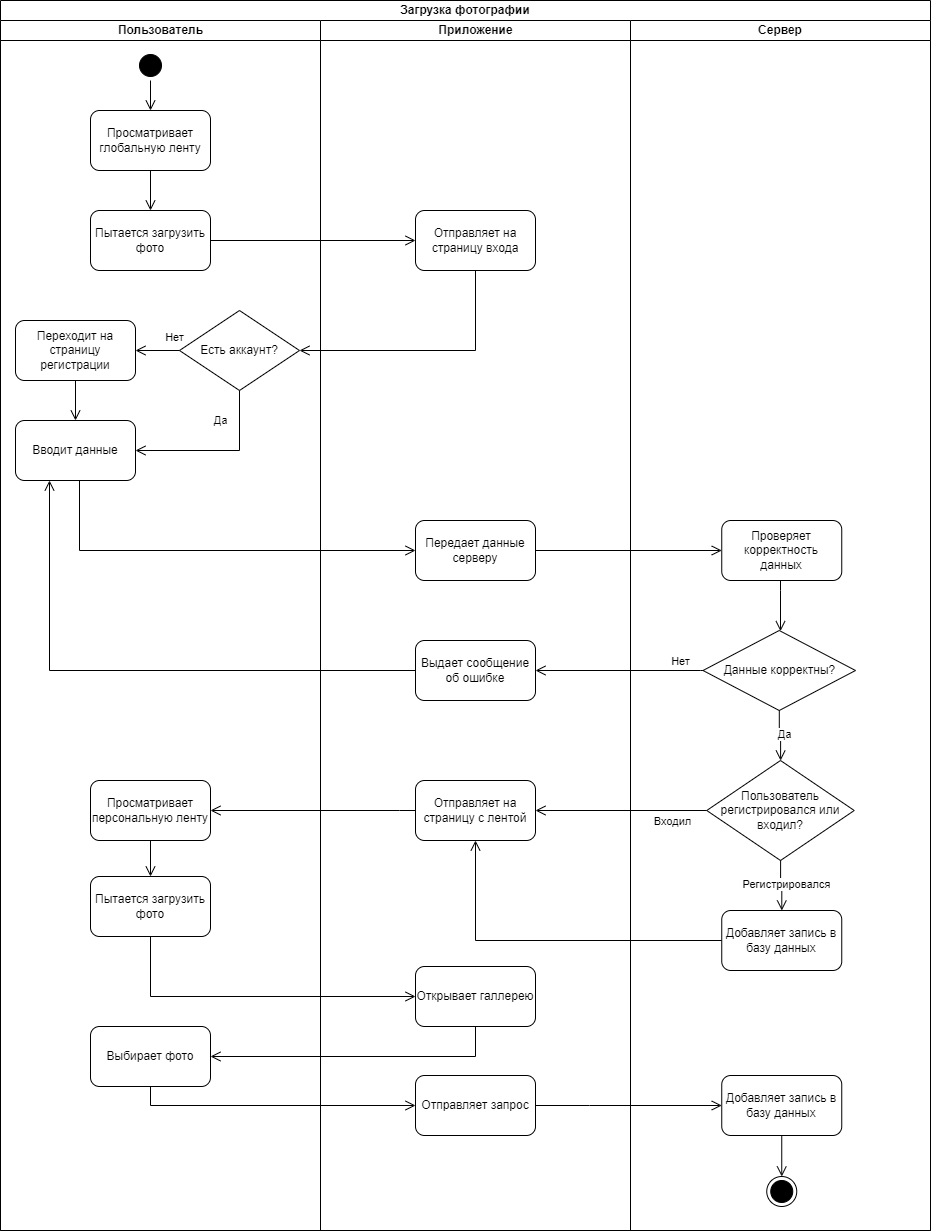

The diagram above was exported from draw.io. Its source (the exported page's mxGraphModel, read from the mxfile embedded in the PNG):
<mxGraphModel dx="1434" dy="739" grid="1" gridSize="10" guides="1" tooltips="1" connect="1" arrows="1" fold="1" page="1" pageScale="1" pageWidth="827" pageHeight="1169" background="#ffffff" math="0" shadow="0">
  <root>
    <mxCell id="0" />
    <mxCell id="1" parent="0" />
    <mxCell id="gsJxznf1muDMpUowtfuh-1" value="Загрузка фотографии" style="swimlane;html=1;childLayout=stackLayout;resizeParent=1;resizeParentMax=0;startSize=20;whiteSpace=wrap;" parent="1" vertex="1">
      <mxGeometry x="311" y="34" width="930" height="1230" as="geometry" />
    </mxCell>
    <mxCell id="gsJxznf1muDMpUowtfuh-11" value="" style="edgeStyle=orthogonalEdgeStyle;html=1;verticalAlign=bottom;endArrow=open;endSize=8;strokeColor=#000000;rounded=0;" parent="gsJxznf1muDMpUowtfuh-1" source="gsJxznf1muDMpUowtfuh-8" target="gsJxznf1muDMpUowtfuh-10" edge="1">
      <mxGeometry relative="1" as="geometry">
        <mxPoint x="239.95652173913072" y="210" as="targetPoint" />
        <mxPoint x="155" y="149.9565217391305" as="sourcePoint" />
      </mxGeometry>
    </mxCell>
    <mxCell id="gsJxznf1muDMpUowtfuh-62" value="" style="edgeStyle=orthogonalEdgeStyle;html=1;verticalAlign=bottom;endArrow=open;endSize=8;strokeColor=#000000;rounded=0;" parent="gsJxznf1muDMpUowtfuh-1" source="gsJxznf1muDMpUowtfuh-14" target="gsJxznf1muDMpUowtfuh-59" edge="1">
      <mxGeometry relative="1" as="geometry">
        <mxPoint x="410" y="430" as="targetPoint" />
        <mxPoint x="410" y="390" as="sourcePoint" />
        <Array as="points">
          <mxPoint x="79" y="550" />
        </Array>
      </mxGeometry>
    </mxCell>
    <mxCell id="gsJxznf1muDMpUowtfuh-63" value="" style="edgeStyle=orthogonalEdgeStyle;html=1;verticalAlign=bottom;endArrow=open;endSize=8;strokeColor=#000000;rounded=0;" parent="gsJxznf1muDMpUowtfuh-1" source="gsJxznf1muDMpUowtfuh-59" target="gsJxznf1muDMpUowtfuh-60" edge="1">
      <mxGeometry relative="1" as="geometry">
        <mxPoint x="800" y="550" as="targetPoint" />
        <mxPoint x="830" y="600" as="sourcePoint" />
        <Array as="points" />
      </mxGeometry>
    </mxCell>
    <mxCell id="gsJxznf1muDMpUowtfuh-65" value="" style="edgeStyle=orthogonalEdgeStyle;html=1;verticalAlign=bottom;endArrow=open;endSize=8;strokeColor=#000000;rounded=0;" parent="gsJxznf1muDMpUowtfuh-1" source="gsJxznf1muDMpUowtfuh-61" target="gsJxznf1muDMpUowtfuh-67" edge="1">
      <mxGeometry relative="1" as="geometry">
        <mxPoint x="470" y="360" as="targetPoint" />
        <mxPoint x="680" y="650" as="sourcePoint" />
        <Array as="points">
          <mxPoint x="700" y="670" />
          <mxPoint x="700" y="670" />
        </Array>
      </mxGeometry>
    </mxCell>
    <mxCell id="gsJxznf1muDMpUowtfuh-66" value="Нет" style="edgeLabel;html=1;align=center;verticalAlign=middle;resizable=0;points=[];" parent="gsJxznf1muDMpUowtfuh-65" vertex="1" connectable="0">
      <mxGeometry x="-0.346" y="1" relative="1" as="geometry">
        <mxPoint x="32" y="-11" as="offset" />
      </mxGeometry>
    </mxCell>
    <mxCell id="gsJxznf1muDMpUowtfuh-2" value="Пользователь" style="swimlane;html=1;startSize=20;" parent="gsJxznf1muDMpUowtfuh-1" vertex="1">
      <mxGeometry y="20" width="320" height="1210" as="geometry" />
    </mxCell>
    <mxCell id="gsJxznf1muDMpUowtfuh-5" value="" style="ellipse;html=1;shape=startState;fillColor=#000000;strokeColor=#000000;" parent="gsJxznf1muDMpUowtfuh-2" vertex="1">
      <mxGeometry x="135" y="30" width="30" height="30" as="geometry" />
    </mxCell>
    <mxCell id="gsJxznf1muDMpUowtfuh-6" value="" style="edgeStyle=orthogonalEdgeStyle;html=1;verticalAlign=bottom;endArrow=open;endSize=8;strokeColor=#000000;rounded=0;" parent="gsJxznf1muDMpUowtfuh-2" source="gsJxznf1muDMpUowtfuh-5" target="gsJxznf1muDMpUowtfuh-7" edge="1">
      <mxGeometry relative="1" as="geometry">
        <mxPoint x="60" y="110" as="targetPoint" />
      </mxGeometry>
    </mxCell>
    <mxCell id="gsJxznf1muDMpUowtfuh-7" value="Просматривает глобальную ленту" style="rounded=1;whiteSpace=wrap;html=1;strokeColor=#000000;" parent="gsJxznf1muDMpUowtfuh-2" vertex="1">
      <mxGeometry x="90" y="90" width="120" height="60" as="geometry" />
    </mxCell>
    <mxCell id="gsJxznf1muDMpUowtfuh-8" value="Пытается загрузить фото" style="rounded=1;whiteSpace=wrap;html=1;strokeColor=#000000;" parent="gsJxznf1muDMpUowtfuh-2" vertex="1">
      <mxGeometry x="90" y="190" width="120" height="60" as="geometry" />
    </mxCell>
    <mxCell id="gsJxznf1muDMpUowtfuh-9" value="" style="edgeStyle=orthogonalEdgeStyle;html=1;verticalAlign=bottom;endArrow=open;endSize=8;strokeColor=#000000;rounded=0;" parent="gsJxznf1muDMpUowtfuh-2" source="gsJxznf1muDMpUowtfuh-7" target="gsJxznf1muDMpUowtfuh-8" edge="1">
      <mxGeometry relative="1" as="geometry">
        <mxPoint x="95" y="100" as="targetPoint" />
        <mxPoint x="95" y="70" as="sourcePoint" />
      </mxGeometry>
    </mxCell>
    <mxCell id="gsJxznf1muDMpUowtfuh-14" value="Вводит данные" style="rounded=1;whiteSpace=wrap;html=1;strokeColor=#000000;" parent="gsJxznf1muDMpUowtfuh-2" vertex="1">
      <mxGeometry x="15" y="400" width="120" height="60" as="geometry" />
    </mxCell>
    <mxCell id="gsJxznf1muDMpUowtfuh-16" value="Переходит на страницу регистрации" style="rounded=1;whiteSpace=wrap;html=1;strokeColor=#000000;" parent="gsJxznf1muDMpUowtfuh-2" vertex="1">
      <mxGeometry x="15" y="300" width="120" height="60" as="geometry" />
    </mxCell>
    <mxCell id="gsJxznf1muDMpUowtfuh-17" value="Просматривает персональную ленту" style="rounded=1;whiteSpace=wrap;html=1;strokeColor=#000000;" parent="gsJxznf1muDMpUowtfuh-2" vertex="1">
      <mxGeometry x="90" y="760" width="120" height="60" as="geometry" />
    </mxCell>
    <mxCell id="gsJxznf1muDMpUowtfuh-24" value="" style="edgeStyle=orthogonalEdgeStyle;html=1;verticalAlign=bottom;endArrow=open;endSize=8;strokeColor=#000000;rounded=0;" parent="gsJxznf1muDMpUowtfuh-2" source="gsJxznf1muDMpUowtfuh-16" target="gsJxznf1muDMpUowtfuh-14" edge="1">
      <mxGeometry relative="1" as="geometry">
        <mxPoint x="470" y="330" as="targetPoint" />
        <mxPoint x="520" y="400" as="sourcePoint" />
        <Array as="points" />
      </mxGeometry>
    </mxCell>
    <mxCell id="gsJxznf1muDMpUowtfuh-45" value="Выбирает фото" style="rounded=1;whiteSpace=wrap;html=1;strokeColor=#000000;" parent="gsJxznf1muDMpUowtfuh-2" vertex="1">
      <mxGeometry x="90" y="1006" width="120" height="60" as="geometry" />
    </mxCell>
    <mxCell id="gsJxznf1muDMpUowtfuh-81" value="Пытается загрузить фото" style="rounded=1;whiteSpace=wrap;html=1;strokeColor=#000000;" parent="gsJxznf1muDMpUowtfuh-2" vertex="1">
      <mxGeometry x="90" y="856" width="120" height="60" as="geometry" />
    </mxCell>
    <mxCell id="gsJxznf1muDMpUowtfuh-82" value="" style="edgeStyle=orthogonalEdgeStyle;html=1;verticalAlign=bottom;endArrow=open;endSize=8;strokeColor=#000000;rounded=0;" parent="gsJxznf1muDMpUowtfuh-2" source="gsJxznf1muDMpUowtfuh-17" target="gsJxznf1muDMpUowtfuh-81" edge="1">
      <mxGeometry relative="1" as="geometry">
        <mxPoint x="220" y="800" as="targetPoint" />
        <mxPoint x="425" y="800" as="sourcePoint" />
        <Array as="points" />
      </mxGeometry>
    </mxCell>
    <mxCell id="gsJxznf1muDMpUowtfuh-15" value="Есть аккаунт?" style="rhombus;whiteSpace=wrap;html=1;strokeColor=#000000;" parent="gsJxznf1muDMpUowtfuh-2" vertex="1">
      <mxGeometry x="179" y="290" width="120" height="80" as="geometry" />
    </mxCell>
    <mxCell id="gsJxznf1muDMpUowtfuh-22" value="" style="edgeStyle=orthogonalEdgeStyle;html=1;verticalAlign=bottom;endArrow=open;endSize=8;strokeColor=#000000;rounded=0;" parent="gsJxznf1muDMpUowtfuh-2" source="gsJxznf1muDMpUowtfuh-15" target="gsJxznf1muDMpUowtfuh-16" edge="1">
      <mxGeometry relative="1" as="geometry">
        <mxPoint x="450" y="310" as="targetPoint" />
        <mxPoint x="500" y="310" as="sourcePoint" />
        <Array as="points" />
      </mxGeometry>
    </mxCell>
    <mxCell id="gsJxznf1muDMpUowtfuh-80" value="Нет" style="edgeLabel;html=1;align=center;verticalAlign=middle;resizable=0;points=[];" parent="gsJxznf1muDMpUowtfuh-22" vertex="1" connectable="0">
      <mxGeometry x="-0.2376" y="-1" relative="1" as="geometry">
        <mxPoint x="11" y="-13" as="offset" />
      </mxGeometry>
    </mxCell>
    <mxCell id="gsJxznf1muDMpUowtfuh-21" value="" style="edgeStyle=orthogonalEdgeStyle;html=1;verticalAlign=bottom;endArrow=open;endSize=8;strokeColor=#000000;rounded=0;" parent="gsJxznf1muDMpUowtfuh-2" source="gsJxznf1muDMpUowtfuh-15" target="gsJxznf1muDMpUowtfuh-14" edge="1">
      <mxGeometry relative="1" as="geometry">
        <mxPoint x="240.0588235294117" y="190" as="targetPoint" />
        <mxPoint x="155" y="130" as="sourcePoint" />
        <Array as="points">
          <mxPoint x="239" y="430" />
        </Array>
      </mxGeometry>
    </mxCell>
    <mxCell id="gsJxznf1muDMpUowtfuh-42" value="Да" style="edgeLabel;html=1;align=center;verticalAlign=middle;resizable=0;points=[];" parent="gsJxznf1muDMpUowtfuh-21" vertex="1" connectable="0">
      <mxGeometry x="-0.6619" y="-5" relative="1" as="geometry">
        <mxPoint x="-15" y="1" as="offset" />
      </mxGeometry>
    </mxCell>
    <mxCell id="gsJxznf1muDMpUowtfuh-3" value="Приложение" style="swimlane;html=1;startSize=20;" parent="gsJxznf1muDMpUowtfuh-1" vertex="1">
      <mxGeometry x="320" y="20" width="310" height="1210" as="geometry" />
    </mxCell>
    <mxCell id="gsJxznf1muDMpUowtfuh-10" value="Отправляет на страницу входа" style="rounded=1;whiteSpace=wrap;html=1;strokeColor=#000000;" parent="gsJxznf1muDMpUowtfuh-3" vertex="1">
      <mxGeometry x="95" y="190" width="120" height="60" as="geometry" />
    </mxCell>
    <mxCell id="gsJxznf1muDMpUowtfuh-59" value="Передает данные серверу" style="rounded=1;whiteSpace=wrap;html=1;strokeColor=#000000;" parent="gsJxznf1muDMpUowtfuh-3" vertex="1">
      <mxGeometry x="95" y="500" width="120" height="60" as="geometry" />
    </mxCell>
    <mxCell id="gsJxznf1muDMpUowtfuh-67" value="Выдает сообщение об ошибке" style="rounded=1;whiteSpace=wrap;html=1;strokeColor=#000000;" parent="gsJxznf1muDMpUowtfuh-3" vertex="1">
      <mxGeometry x="95" y="620" width="120" height="60" as="geometry" />
    </mxCell>
    <mxCell id="gsJxznf1muDMpUowtfuh-77" value="Отправляет на страницу с лентой" style="rounded=1;whiteSpace=wrap;html=1;strokeColor=#000000;" parent="gsJxznf1muDMpUowtfuh-3" vertex="1">
      <mxGeometry x="95" y="760" width="120" height="60" as="geometry" />
    </mxCell>
    <mxCell id="gsJxznf1muDMpUowtfuh-83" value="Открывает галлерею" style="rounded=1;whiteSpace=wrap;html=1;strokeColor=#000000;" parent="gsJxznf1muDMpUowtfuh-3" vertex="1">
      <mxGeometry x="95" y="946" width="120" height="60" as="geometry" />
    </mxCell>
    <mxCell id="gsJxznf1muDMpUowtfuh-86" value="Отправляет запрос" style="rounded=1;whiteSpace=wrap;html=1;strokeColor=#000000;" parent="gsJxznf1muDMpUowtfuh-3" vertex="1">
      <mxGeometry x="95" y="1055" width="120" height="60" as="geometry" />
    </mxCell>
    <mxCell id="gsJxznf1muDMpUowtfuh-57" value="Сервер" style="swimlane;startSize=20;whiteSpace=wrap;html=1;strokeColor=#000000;" parent="gsJxznf1muDMpUowtfuh-1" vertex="1">
      <mxGeometry x="630" y="20" width="300" height="1210" as="geometry" />
    </mxCell>
    <mxCell id="gsJxznf1muDMpUowtfuh-60" value="Проверяет корректность данных" style="rounded=1;whiteSpace=wrap;html=1;strokeColor=#000000;" parent="gsJxznf1muDMpUowtfuh-57" vertex="1">
      <mxGeometry x="91.25" y="500" width="120" height="60" as="geometry" />
    </mxCell>
    <mxCell id="gsJxznf1muDMpUowtfuh-61" value="Данные корректны?" style="rhombus;whiteSpace=wrap;html=1;strokeColor=#000000;" parent="gsJxznf1muDMpUowtfuh-57" vertex="1">
      <mxGeometry x="72.5" y="610" width="152.5" height="80" as="geometry" />
    </mxCell>
    <mxCell id="gsJxznf1muDMpUowtfuh-64" value="" style="edgeStyle=orthogonalEdgeStyle;html=1;verticalAlign=bottom;endArrow=open;endSize=8;strokeColor=#000000;rounded=0;" parent="gsJxznf1muDMpUowtfuh-57" source="gsJxznf1muDMpUowtfuh-60" target="gsJxznf1muDMpUowtfuh-61" edge="1">
      <mxGeometry relative="1" as="geometry">
        <mxPoint x="25" y="530" as="targetPoint" />
        <mxPoint x="-80" y="530" as="sourcePoint" />
        <Array as="points">
          <mxPoint x="150" y="570" />
          <mxPoint x="150" y="570" />
        </Array>
      </mxGeometry>
    </mxCell>
    <mxCell id="gsJxznf1muDMpUowtfuh-71" value="Пользователь регистрировался или входил?" style="rhombus;whiteSpace=wrap;html=1;strokeColor=#000000;" parent="gsJxznf1muDMpUowtfuh-57" vertex="1">
      <mxGeometry x="76.25" y="740" width="147.5" height="100" as="geometry" />
    </mxCell>
    <mxCell id="gsJxznf1muDMpUowtfuh-68" value="" style="edgeStyle=orthogonalEdgeStyle;html=1;verticalAlign=bottom;endArrow=open;endSize=8;strokeColor=#000000;rounded=0;" parent="gsJxznf1muDMpUowtfuh-57" source="gsJxznf1muDMpUowtfuh-61" target="gsJxznf1muDMpUowtfuh-71" edge="1">
      <mxGeometry relative="1" as="geometry">
        <mxPoint x="80" y="840" as="targetPoint" />
        <mxPoint x="-145" y="380" as="sourcePoint" />
        <Array as="points" />
      </mxGeometry>
    </mxCell>
    <mxCell id="gsJxznf1muDMpUowtfuh-69" value="Да" style="edgeLabel;html=1;align=center;verticalAlign=middle;resizable=0;points=[];" parent="gsJxznf1muDMpUowtfuh-68" vertex="1" connectable="0">
      <mxGeometry x="-0.6619" y="-5" relative="1" as="geometry">
        <mxPoint x="10" y="15" as="offset" />
      </mxGeometry>
    </mxCell>
    <mxCell id="gsJxznf1muDMpUowtfuh-74" value="Добавляет запись в базу данных" style="rounded=1;whiteSpace=wrap;html=1;strokeColor=#000000;" parent="gsJxznf1muDMpUowtfuh-57" vertex="1">
      <mxGeometry x="91.25" y="890" width="120" height="60" as="geometry" />
    </mxCell>
    <mxCell id="gsJxznf1muDMpUowtfuh-72" value="" style="edgeStyle=orthogonalEdgeStyle;html=1;verticalAlign=bottom;endArrow=open;endSize=8;strokeColor=#000000;rounded=0;" parent="gsJxznf1muDMpUowtfuh-57" source="gsJxznf1muDMpUowtfuh-71" target="gsJxznf1muDMpUowtfuh-74" edge="1">
      <mxGeometry relative="1" as="geometry">
        <mxPoint x="160" y="730" as="targetPoint" />
        <mxPoint x="160" y="680" as="sourcePoint" />
        <Array as="points" />
      </mxGeometry>
    </mxCell>
    <mxCell id="gsJxznf1muDMpUowtfuh-73" value="Регистрировался" style="edgeLabel;html=1;align=center;verticalAlign=middle;resizable=0;points=[];" parent="gsJxznf1muDMpUowtfuh-72" vertex="1" connectable="0">
      <mxGeometry x="-0.6619" y="-5" relative="1" as="geometry">
        <mxPoint x="10" y="15" as="offset" />
      </mxGeometry>
    </mxCell>
    <mxCell id="gsJxznf1muDMpUowtfuh-88" value="Добавляет запись в базу данных" style="rounded=1;whiteSpace=wrap;html=1;strokeColor=#000000;" parent="gsJxznf1muDMpUowtfuh-57" vertex="1">
      <mxGeometry x="91.25" y="1055" width="120" height="60" as="geometry" />
    </mxCell>
    <mxCell id="gsJxznf1muDMpUowtfuh-54" value="" style="ellipse;html=1;shape=endState;fillColor=#000000;strokeColor=#000000;" parent="gsJxznf1muDMpUowtfuh-57" vertex="1">
      <mxGeometry x="136.25" y="1156" width="30" height="30" as="geometry" />
    </mxCell>
    <mxCell id="gsJxznf1muDMpUowtfuh-55" value="" style="edgeStyle=orthogonalEdgeStyle;html=1;verticalAlign=bottom;endArrow=open;endSize=8;strokeColor=#000000;rounded=0;" parent="gsJxznf1muDMpUowtfuh-57" source="gsJxznf1muDMpUowtfuh-88" target="gsJxznf1muDMpUowtfuh-54" edge="1">
      <mxGeometry relative="1" as="geometry">
        <mxPoint x="-696" y="1076" as="targetPoint" />
        <mxPoint x="-401" y="1196" as="sourcePoint" />
      </mxGeometry>
    </mxCell>
    <mxCell id="gsJxznf1muDMpUowtfuh-70" value="" style="edgeStyle=orthogonalEdgeStyle;html=1;verticalAlign=bottom;endArrow=open;endSize=8;strokeColor=#000000;rounded=0;" parent="gsJxznf1muDMpUowtfuh-1" source="gsJxznf1muDMpUowtfuh-67" target="gsJxznf1muDMpUowtfuh-14" edge="1">
      <mxGeometry relative="1" as="geometry">
        <mxPoint x="800" y="550" as="targetPoint" />
        <mxPoint x="410" y="490" as="sourcePoint" />
        <Array as="points">
          <mxPoint x="49" y="670" />
        </Array>
      </mxGeometry>
    </mxCell>
    <mxCell id="gsJxznf1muDMpUowtfuh-75" value="" style="edgeStyle=orthogonalEdgeStyle;html=1;verticalAlign=bottom;endArrow=open;endSize=8;strokeColor=#000000;rounded=0;" parent="gsJxznf1muDMpUowtfuh-1" source="gsJxznf1muDMpUowtfuh-71" target="gsJxznf1muDMpUowtfuh-77" edge="1">
      <mxGeometry relative="1" as="geometry">
        <mxPoint x="950" y="790" as="targetPoint" />
        <mxPoint x="1160" y="700" as="sourcePoint" />
        <Array as="points" />
      </mxGeometry>
    </mxCell>
    <mxCell id="gsJxznf1muDMpUowtfuh-76" value="Входил" style="edgeLabel;html=1;align=center;verticalAlign=middle;resizable=0;points=[];" parent="gsJxznf1muDMpUowtfuh-75" vertex="1" connectable="0">
      <mxGeometry x="-0.6619" y="-5" relative="1" as="geometry">
        <mxPoint x="-6" y="15" as="offset" />
      </mxGeometry>
    </mxCell>
    <mxCell id="gsJxznf1muDMpUowtfuh-78" value="" style="edgeStyle=orthogonalEdgeStyle;html=1;verticalAlign=bottom;endArrow=open;endSize=8;strokeColor=#000000;rounded=0;" parent="gsJxznf1muDMpUowtfuh-1" source="gsJxznf1muDMpUowtfuh-74" target="gsJxznf1muDMpUowtfuh-77" edge="1">
      <mxGeometry relative="1" as="geometry">
        <mxPoint x="1160" y="640.6557377049182" as="targetPoint" />
        <mxPoint x="1160" y="590" as="sourcePoint" />
        <Array as="points">
          <mxPoint x="475" y="940" />
        </Array>
      </mxGeometry>
    </mxCell>
    <mxCell id="gsJxznf1muDMpUowtfuh-79" value="" style="edgeStyle=orthogonalEdgeStyle;html=1;verticalAlign=bottom;endArrow=open;endSize=8;strokeColor=#000000;rounded=0;" parent="gsJxznf1muDMpUowtfuh-1" source="gsJxznf1muDMpUowtfuh-77" target="gsJxznf1muDMpUowtfuh-17" edge="1">
      <mxGeometry relative="1" as="geometry">
        <mxPoint x="855.0666666666666" y="850" as="targetPoint" />
        <mxPoint x="1101.25" y="950.0666666666666" as="sourcePoint" />
        <Array as="points">
          <mxPoint x="399" y="810" />
          <mxPoint x="399" y="810" />
        </Array>
      </mxGeometry>
    </mxCell>
    <mxCell id="gsJxznf1muDMpUowtfuh-84" value="" style="edgeStyle=orthogonalEdgeStyle;html=1;verticalAlign=bottom;endArrow=open;endSize=8;strokeColor=#000000;rounded=0;" parent="gsJxznf1muDMpUowtfuh-1" source="gsJxznf1muDMpUowtfuh-81" target="gsJxznf1muDMpUowtfuh-83" edge="1">
      <mxGeometry relative="1" as="geometry">
        <mxPoint x="160" y="886" as="targetPoint" />
        <mxPoint x="160" y="850" as="sourcePoint" />
        <Array as="points">
          <mxPoint x="150" y="996" />
        </Array>
      </mxGeometry>
    </mxCell>
    <mxCell id="gsJxznf1muDMpUowtfuh-85" value="" style="edgeStyle=orthogonalEdgeStyle;html=1;verticalAlign=bottom;endArrow=open;endSize=8;strokeColor=#000000;rounded=0;" parent="gsJxznf1muDMpUowtfuh-1" source="gsJxznf1muDMpUowtfuh-83" target="gsJxznf1muDMpUowtfuh-45" edge="1">
      <mxGeometry relative="1" as="geometry">
        <mxPoint x="425" y="1006" as="targetPoint" />
        <mxPoint x="160" y="946" as="sourcePoint" />
        <Array as="points">
          <mxPoint x="475" y="1056" />
        </Array>
      </mxGeometry>
    </mxCell>
    <mxCell id="gsJxznf1muDMpUowtfuh-87" value="" style="edgeStyle=orthogonalEdgeStyle;html=1;verticalAlign=bottom;endArrow=open;endSize=8;strokeColor=#000000;rounded=0;" parent="gsJxznf1muDMpUowtfuh-1" source="gsJxznf1muDMpUowtfuh-45" target="gsJxznf1muDMpUowtfuh-86" edge="1">
      <mxGeometry relative="1" as="geometry">
        <mxPoint x="220" y="1066" as="targetPoint" />
        <mxPoint x="485" y="1036" as="sourcePoint" />
        <Array as="points">
          <mxPoint x="150" y="1105" />
        </Array>
      </mxGeometry>
    </mxCell>
    <mxCell id="gsJxznf1muDMpUowtfuh-89" value="" style="edgeStyle=orthogonalEdgeStyle;html=1;verticalAlign=bottom;endArrow=open;endSize=8;strokeColor=#000000;rounded=0;" parent="gsJxznf1muDMpUowtfuh-1" source="gsJxznf1muDMpUowtfuh-86" target="gsJxznf1muDMpUowtfuh-88" edge="1">
      <mxGeometry relative="1" as="geometry">
        <mxPoint x="425" y="1115" as="targetPoint" />
        <mxPoint x="160" y="1096" as="sourcePoint" />
        <Array as="points">
          <mxPoint x="589" y="1105" />
          <mxPoint x="589" y="1105" />
        </Array>
      </mxGeometry>
    </mxCell>
    <mxCell id="gsJxznf1muDMpUowtfuh-23" value="" style="edgeStyle=orthogonalEdgeStyle;html=1;verticalAlign=bottom;endArrow=open;endSize=8;strokeColor=#000000;rounded=0;" parent="gsJxznf1muDMpUowtfuh-1" source="gsJxznf1muDMpUowtfuh-10" target="gsJxznf1muDMpUowtfuh-15" edge="1">
      <mxGeometry relative="1" as="geometry">
        <mxPoint x="330" y="340" as="targetPoint" />
        <mxPoint x="380" y="340" as="sourcePoint" />
        <Array as="points">
          <mxPoint x="475" y="350" />
        </Array>
      </mxGeometry>
    </mxCell>
  </root>
</mxGraphModel>